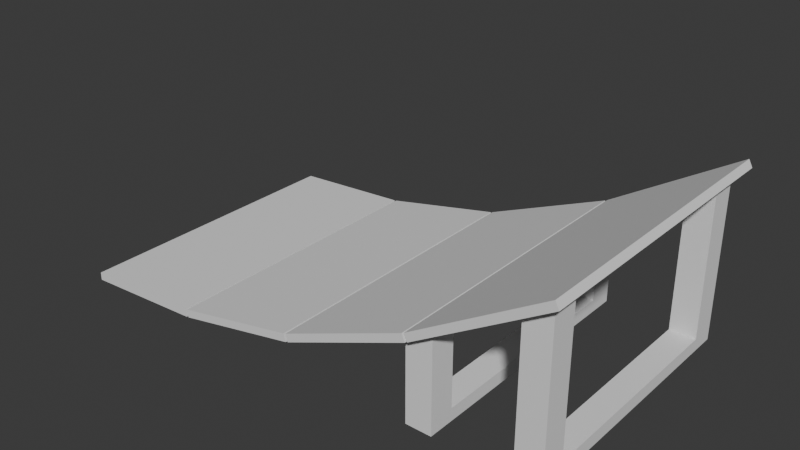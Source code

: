 # Source: Rampa.blend  (saved by Blender 4.3.34; exported with 4.5.12 LTS)
import bpy
from mathutils import Matrix  # noqa: F401  (used for matrix-valued properties, if any)

bpy.ops.wm.read_factory_settings(use_empty=True)
scene = bpy.context.scene
scene.name = 'Scene'

# ---- collections
col_collection = bpy.data.collections.new('Collection'); scene.collection.children.link(col_collection)

# ---- world
world_world = bpy.data.worlds.new('World'); scene.world = world_world
world_world.use_nodes = True; world_world.node_tree.nodes.clear()
_N = world_world.node_tree.nodes; _L = world_world.node_tree.links
n0 = _N.new('ShaderNodeOutputWorld'); n0.name = 'World Output'; n0.location = (300, 300)
n1 = _N.new('ShaderNodeBackground'); n1.name = 'Background'; n1.location = (10, 300)
n1.inputs[0].default_value = (0.05088, 0.05088, 0.05088, 1.0)
_L.new(n1.outputs[0], n0.inputs[0])
n0.is_active_output = True
world_world.color = (0.05088, 0.05088, 0.05088)
world_world.use_sun_shadow = False
world_world.sun_shadow_jitter_overblur = 0.0

# ---- meshes
me_plane_001 = bpy.data.meshes.new('Plane.001')
me_plane_001.from_pydata([(-1.745, -1.0, 0.0), (1.745, -1.0, 1.126), (-1.745, 1.0, 0.0), (1.745, 1.0, 1.126), (-1.745, 1.0, 0.0536), (-1.745, -1.0, 0.0536), (1.72, -1.0, 1.174), (1.72, 1.0, 1.174), (-0.8644, -1.0, 0.05641), (-0.8807, -1.0, 0.05423), (0.007625, -1.0, 0.2378), (-0.008072, -1.0, 0.233), (0.8796, -1.0, 0.6007), (0.8649, -1.0, 0.5932), (0.8649, 1.0, 0.5932), (0.8796, 1.0, 0.6007), (-0.008072, 1.0, 0.233), (0.007625, 1.0, 0.2378), (-0.8807, 1.0, 0.05423), (-0.8644, 1.0, 0.05641), (0.8427, -1.0, 0.642), (0.8573, -1.0, 0.6494), (-0.8697, 1.0, 0.1097), (-0.886, 1.0, 0.1076), (-0.886, -1.0, 0.1076), (-0.8697, -1.0, 0.1097), (-0.02297, -1.0, 0.2845), (-0.007273, -1.0, 0.2893), (0.8573, 1.0, 0.6494), (0.8427, 1.0, 0.642), (-0.007273, 1.0, 0.2893), (-0.02297, 1.0, 0.2845), (1.495, -0.9077, -0.0009625), (1.495, -0.9077, 0.9963), (1.495, -0.7312, -0.0009625), (1.495, -0.7312, 0.9963), (1.671, -0.9077, -0.0009625), (1.671, -0.9077, 1.07), (1.671, -0.7312, -0.0009625), (1.671, -0.7312, 1.07), (1.495, -0.9077, 0.08468), (1.495, -0.7312, 0.08468), (1.671, -0.7312, 0.08468), (1.671, -0.9077, 0.08468), (1.495, 1.192e-07, 0.08468), (1.495, 1.192e-07, -0.0009625), (1.671, 1.192e-07, -0.0009625), (1.671, 1.192e-07, 0.08468), (1.495, 0.9077, -0.0009625), (1.495, 0.9077, 0.9963), (1.495, 0.7312, -0.0009625), (1.495, 0.7312, 0.9963), (1.671, 0.9077, -0.0009625), (1.671, 0.9077, 1.07), (1.671, 0.7312, -0.0009625), (1.671, 0.7312, 1.07), (1.495, 0.9077, 0.08468), (1.495, 0.7312, 0.08468), (1.671, 0.7312, 0.08468), (1.671, 0.9077, 0.08468), (0.7942, -0.9077, -0.0009625), (0.7942, -0.9077, 0.6014), (0.7942, -0.7312, -0.0009625), (0.7942, -0.7312, 0.6014), (0.9706, -0.9077, -0.0009625), (0.9706, -0.9077, 0.6752), (0.9706, -0.7312, -0.0009625), (0.9706, -0.7312, 0.6752), (0.7942, -0.9077, 0.08468), (0.7942, -0.7312, 0.08468), (0.9706, -0.7312, 0.08468), (0.9706, -0.9077, 0.08468), (0.7942, 1.192e-07, 0.08468), (0.7942, 1.192e-07, -0.0009625), (0.9706, 1.192e-07, -0.0009625), (0.9706, 1.192e-07, 0.08468), (0.7942, 0.9077, -0.0009625), (0.7942, 0.9077, 0.6014), (0.7942, 0.7312, -0.0009625), (0.7942, 0.7312, 0.6014), (0.9706, 0.9077, -0.0009625), (0.9706, 0.9077, 0.6752), (0.9706, 0.7312, -0.0009625), (0.9706, 0.7312, 0.6752), (0.7942, 0.9077, 0.08468), (0.7942, 0.7312, 0.08468), (0.9706, 0.7312, 0.08468), (0.9706, 0.9077, 0.08468)], [], [(3, 15, 28, 7), (8, 11, 26, 25), (10, 13, 20, 27), (12, 1, 6, 21), (27, 20, 29, 30), (25, 26, 31, 22), (5, 24, 23, 4), (21, 6, 7, 28), (2, 0, 5, 4), (14, 17, 30, 29), (16, 19, 22, 31), (1, 3, 7, 6), (18, 2, 4, 23), (9, 18, 23, 24), (19, 8, 25, 22), (11, 16, 31, 26), (17, 10, 27, 30), (15, 12, 21, 28), (13, 14, 29, 20), (0, 9, 24, 5), (40, 33, 35, 41), (41, 35, 39, 42), (42, 39, 37, 43), (43, 37, 33, 40), (36, 43, 40, 32), (38, 42, 43, 36), (42, 38, 46, 47), (32, 40, 41, 34), (41, 42, 47, 44), (34, 41, 44, 45), (56, 57, 51, 49), (57, 58, 55, 51), (58, 59, 53, 55), (59, 56, 49, 53), (52, 48, 56, 59), (54, 52, 59, 58), (58, 47, 46, 54), (48, 50, 57, 56), (57, 44, 47, 58), (50, 45, 44, 57), (68, 61, 63, 69), (69, 63, 67, 70), (70, 67, 65, 71), (71, 65, 61, 68), (64, 71, 68, 60), (66, 70, 71, 64), (70, 66, 74, 75), (60, 68, 69, 62), (69, 70, 75, 72), (62, 69, 72, 73), (84, 85, 79, 77), (85, 86, 83, 79), (86, 87, 81, 83), (87, 84, 77, 81), (80, 76, 84, 87), (82, 80, 87, 86), (86, 75, 74, 82), (76, 78, 85, 84), (85, 72, 75, 86), (78, 73, 72, 85)])
_uv = me_plane_001.uv_layers.new(name='UVMap')
_uv.uv.foreach_set('vector', [0.5961, 0.001927, 0.8319, 0.0004715, 0.8253, 0.008132, 0.6017, 0.00889, 0.8329, 0.5319, 0.5952, 0.5333, 0.6026, 0.5256, 0.8253, 0.525, 0.5962, 0.001633, 0.8319, 0.0002286, 0.8253, 0.007898, 0.6033, 0.008571, 0.8319, 0.5328, 0.5961, 0.5314, 0.6017, 0.5244, 0.8253, 0.5252, 0.6033, 0.008571, 0.8253, 0.007898, 0.8253, 0.5254, 0.6033, 0.5247, 0.8253, 0.525, 0.6026, 0.5256, 0.6026, 0.007643, 0.8253, 0.008315, 0.6031, 0.007631, 0.8253, 0.008435, 0.8251, 0.5263, 0.6029, 0.5255, 0.8253, 0.5252, 0.6017, 0.5244, 0.6017, 0.00889, 0.8253, 0.008132, 0.5956, 0.5325, 0.5956, 1.193e-05, 0.6031, 0.007631, 0.6029, 0.5255, 0.8319, 0.5331, 0.5962, 0.5317, 0.6033, 0.5247, 0.8253, 0.5254, 0.5952, 4.356e-09, 0.8329, 0.001365, 0.8253, 0.008315, 0.6026, 0.007643, 0.5961, 0.5314, 0.5961, 0.001927, 0.6017, 0.00889, 0.6017, 0.5244, 0.8321, 0.5333, 0.5956, 0.5325, 0.6029, 0.5255, 0.8251, 0.5263, 0.8324, 0.001428, 0.8321, 0.5333, 0.8251, 0.5263, 0.8253, 0.008435, 0.8329, 0.001365, 0.8329, 0.5319, 0.8253, 0.525, 0.8253, 0.008315, 0.5952, 0.5333, 0.5952, 4.356e-09, 0.6026, 0.007643, 0.6026, 0.5256, 0.5962, 0.5317, 0.5962, 0.001633, 0.6033, 0.008571, 0.6033, 0.5247, 0.8319, 0.0004715, 0.8319, 0.5328, 0.8253, 0.5252, 0.8253, 0.008132, 0.8319, 0.0002286, 0.8319, 0.5331, 0.8253, 0.5254, 0.8253, 0.007898, 0.5956, 1.193e-05, 0.8324, 0.001428, 0.8253, 0.008435, 0.6031, 0.007631, 0.383, 0.03741, 0.383, 0.4, 0.2825, 0.4, 0.2825, 0.03741, 0.2825, 0.03741, 0.2825, 0.4, 0.1819, 0.4293, 0.1819, 0.03741, 0.5841, 0.03741, 0.5841, 0.4293, 0.4836, 0.4293, 0.4836, 0.03741, 0.4836, 0.03741, 0.4836, 0.4293, 0.383, 0.4, 0.383, 0.03741, 0.4836, 0.003349, 0.4836, 0.03741, 0.383, 0.03741, 0.383, 0.003349, 0.5841, 0.003349, 0.5841, 0.03741, 0.4836, 0.03741, 0.4836, 0.003349, 0.03428, 0.8335, 0.0002214, 0.8335, 0.0002211, 0.4169, 0.03428, 0.4169, 0.383, 0.003349, 0.383, 0.03741, 0.2825, 0.03741, 0.2825, 0.003349, 0.1348, 0.8335, 0.03428, 0.8335, 0.03428, 0.4169, 0.1348, 0.4169, 0.1689, 0.8335, 0.1348, 0.8335, 0.1348, 0.4169, 0.1689, 0.4169, 0.383, 0.03741, 0.2825, 0.03741, 0.2825, 0.4, 0.383, 0.4, 0.2825, 0.03741, 0.1819, 0.03741, 0.1819, 0.4293, 0.2825, 0.4, 0.5841, 0.03741, 0.4836, 0.03741, 0.4836, 0.4293, 0.5841, 0.4293, 0.4836, 0.03741, 0.383, 0.03741, 0.383, 0.4, 0.4836, 0.4293, 0.4836, 0.003349, 0.383, 0.003349, 0.383, 0.03741, 0.4836, 0.03741, 0.5841, 0.003349, 0.4836, 0.003349, 0.4836, 0.03741, 0.5841, 0.03741, 0.03428, 0.0002212, 0.03428, 0.4169, 0.0002211, 0.4169, 0.0002211, 0.0002211, 0.383, 0.003349, 0.2825, 0.003349, 0.2825, 0.03741, 0.383, 0.03741, 0.1348, 0.0002212, 0.1348, 0.4169, 0.03428, 0.4169, 0.03428, 0.0002212, 0.1689, 0.0002212, 0.1689, 0.4169, 0.1348, 0.4169, 0.1348, 0.0002212, 0.2217, 0.6347, 0.4224, 0.6347, 0.4224, 0.7329, 0.2217, 0.7329, 0.2217, 0.7329, 0.4224, 0.7329, 0.451, 0.8311, 0.2217, 0.8311, 0.2217, 0.4382, 0.451, 0.4382, 0.451, 0.5364, 0.2217, 0.5364, 0.2217, 0.5364, 0.451, 0.5364, 0.4224, 0.6347, 0.2217, 0.6347, 0.1884, 0.5364, 0.2217, 0.5364, 0.2217, 0.6347, 0.1884, 0.6347, 0.1884, 0.4382, 0.2217, 0.4382, 0.2217, 0.5364, 0.1884, 0.5364, 0.03434, 0.8331, 0.0003172, 0.8331, 0.000317, 0.4169, 0.03434, 0.4169, 0.1884, 0.6347, 0.2217, 0.6347, 0.2217, 0.7329, 0.1884, 0.7329, 0.1348, 0.8331, 0.03434, 0.8331, 0.03434, 0.4169, 0.1348, 0.4169, 0.1688, 0.8331, 0.1348, 0.8331, 0.1348, 0.4169, 0.1688, 0.4169, 0.2217, 0.6347, 0.2217, 0.7329, 0.4224, 0.7329, 0.4224, 0.6347, 0.2217, 0.7329, 0.2217, 0.8311, 0.451, 0.8311, 0.4224, 0.7329, 0.2217, 0.4382, 0.2217, 0.5364, 0.451, 0.5364, 0.451, 0.4382, 0.2217, 0.5364, 0.2217, 0.6347, 0.4224, 0.6347, 0.451, 0.5364, 0.1884, 0.5364, 0.1884, 0.6347, 0.2217, 0.6347, 0.2217, 0.5364, 0.1884, 0.4382, 0.1884, 0.5364, 0.2217, 0.5364, 0.2217, 0.4382, 0.03434, 0.0006949, 0.03434, 0.4169, 0.000317, 0.4169, 0.000317, 0.0006947, 0.1884, 0.6347, 0.1884, 0.7329, 0.2217, 0.7329, 0.2217, 0.6347, 0.1348, 0.0006949, 0.1348, 0.4169, 0.03434, 0.4169, 0.03434, 0.0006949, 0.1688, 0.0006949, 0.1688, 0.4169, 0.1348, 0.4169, 0.1348, 0.0006949])
me_plane_001.update()

# ---- objects
ob_plane = bpy.data.objects.new('Plane', me_plane_001)

# ---- transforms, parenting, visibility, modifiers, constraints
ob_plane.location = (0.0, 0.0, 0.0)

# ---- collection membership
col_collection.objects.link(ob_plane)

# ---- scene / render settings (as saved in the file)
scene.frame_start = 1; scene.frame_end = 250; scene.frame_set(1)
scene.render.engine = 'BLENDER_EEVEE_NEXT'
scene.cycles.sampling_pattern = 'TABULATED_SOBOL'
scene.eevee.ray_tracing_options.trace_max_roughness = 0.0
bpy.context.view_layer.update()

# ---- added for rendering (the .blend has no active camera and no usable light): camera, sun
cam_auto = bpy.data.cameras.new('AutoCamera')
cam_auto.lens = 50.0
cam_auto.sensor_width = 36.0
cam_auto.clip_end = 1000.0
ob_auto_camera = bpy.data.objects.new('AutoCamera', cam_auto)
scene.collection.objects.link(ob_auto_camera)
ob_auto_camera.location = (3.87711, -4.65253, 3.68807)
ob_auto_camera.rotation_euler = (1.09748, -7.21219e-08, 0.694738)
scene.camera = ob_auto_camera
light_auto_sun = bpy.data.lights.new('AutoSun', 'SUN')
light_auto_sun.energy = 3.0
light_auto_sun.angle = 0.0523599
ob_auto_sun = bpy.data.objects.new('AutoSun', light_auto_sun)
scene.collection.objects.link(ob_auto_sun)
ob_auto_sun.rotation_euler = (0.872665, 0.174533, 0.523599)
bpy.context.view_layer.update()
